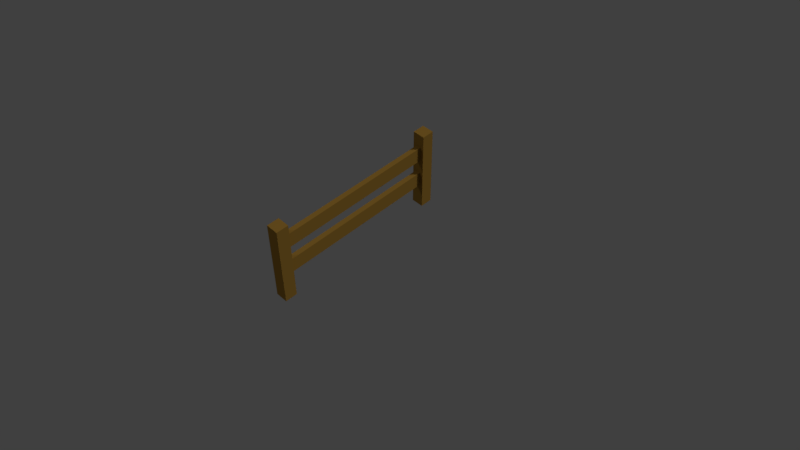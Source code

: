 # Source: SASObjects.blend  (saved by Blender 2.79.0; exported with 4.5.12 LTS)
import bpy
from mathutils import Matrix  # noqa: F401  (used for matrix-valued properties, if any)

bpy.ops.wm.read_factory_settings(use_empty=True)
scene = bpy.context.scene
scene.name = 'Scene'

# ---- collections
col_collection_1 = bpy.data.collections.new('Collection 1'); scene.collection.children.link(col_collection_1)
col_collection_2 = bpy.data.collections.new('Collection 2'); scene.collection.children.link(col_collection_2)
col_collection_2.hide_render = True
col_collection_2.hide_viewport = True
col_collection_3 = bpy.data.collections.new('Collection 3'); scene.collection.children.link(col_collection_3)
col_collection_3.hide_render = True
col_collection_3.hide_viewport = True
col_collection_4 = bpy.data.collections.new('Collection 4'); scene.collection.children.link(col_collection_4)
col_collection_4.hide_render = True
col_collection_4.hide_viewport = True
col_collection_5 = bpy.data.collections.new('Collection 5'); scene.collection.children.link(col_collection_5)
col_collection_5.hide_render = True
col_collection_5.hide_viewport = True

# ---- materials (node trees are filled in below, after node groups)
mat_fence_001 = bpy.data.materials.new('Fence.001')
mat_fence_001.alpha_threshold = 0.0
mat_fence_001.use_transparent_shadow = False
mat_fence_001.diffuse_color = (0.3383, 0.1877, 0.03269, 1.0)
mat_fence_001.roughness = 0.5
mat_fence_001.specular_intensity = 0.0
mat_box_frame = bpy.data.materials.new('Box_Frame')
mat_box_frame.alpha_threshold = 0.0
mat_box_frame.use_transparent_shadow = False
mat_box_frame.diffuse_color = (0.7548, 0.5718, 0.2338, 1.0)
mat_box_frame.roughness = 0.5
mat_box_frame.specular_intensity = 0.0
mat_box_frame.line_color = (0.0, 0.0, 0.0, 1.0)
mat_box_interior = bpy.data.materials.new('Box_Interior')
mat_box_interior.alpha_threshold = 0.0
mat_box_interior.use_transparent_shadow = False
mat_box_interior.diffuse_color = (0.5122, 0.3801, 0.1402, 1.0)
mat_box_interior.roughness = 0.5
mat_box_interior.specular_intensity = 0.0
mat_trackpad = bpy.data.materials.new('Trackpad')
mat_trackpad.alpha_threshold = 0.0
mat_trackpad.use_transparent_shadow = False
mat_trackpad.diffuse_color = (0.06072, 0.06072, 0.06072, 1.0)
mat_trackpad.specular_color = (0.8167, 0.8794, 1.0)
mat_trackpad.roughness = 0.5
mat_trackpad.specular_intensity = 0.0
mat_keyboard = bpy.data.materials.new('Keyboard')
mat_keyboard.alpha_threshold = 0.0
mat_keyboard.use_transparent_shadow = False
mat_keyboard.diffuse_color = (0.1282, 0.1282, 0.1282, 1.0)
mat_keyboard.roughness = 0.5
mat_keyboard.specular_intensity = 0.0
mat_case = bpy.data.materials.new('Case')
mat_case.alpha_threshold = 0.0
mat_case.use_transparent_shadow = False
mat_case.diffuse_color = (0.09119, 0.1789, 0.03193, 1.0)
mat_case.roughness = 0.5
mat_case.specular_intensity = 0.0
mat_table = bpy.data.materials.new('Table')
mat_table.alpha_threshold = 0.0
mat_table.use_transparent_shadow = False
mat_table.diffuse_color = (0.4109, 0.4109, 0.4109, 1.0)
mat_table.roughness = 0.5
mat_table.specular_intensity = 0.0

# ---- material node trees

# ---- world
world_world = bpy.data.worlds.new('World'); scene.world = world_world
world_world.color = (0.05088, 0.05088, 0.05088)
world_world.use_sun_shadow = False
world_world.sun_shadow_jitter_overblur = 0.0
world_world.cycles.sampling_method = 'MANUAL'

# ---- cameras
cam_camera = bpy.data.cameras.new('Camera')
cam_camera.clip_end = 100.0
cam_camera.lens = 35.0
cam_camera.sensor_width = 32.0
cam_camera.sensor_height = 18.0
cam_camera.ortho_scale = 7.314
cam_camera.dof.focus_distance = 0.0
cam_camera.dof.aperture_fstop = 128.0

# ---- lights
light_lamp_001 = bpy.data.lights.new('Lamp.001', 'SUN')
light_lamp_001.transmission_factor = 0.0
light_lamp_001.cutoff_distance = 30.0
light_lamp_001.angle = 0.1993
light_lamp_001.energy = 0.2
light_lamp_001.shadow_buffer_clip_start = 1.001
light_lamp_001.shadow_soft_size = 0.1
light_lamp_001.shadow_cascade_max_distance = 1000.0
light_lamp = bpy.data.lights.new('Lamp', 'SUN')
light_lamp.transmission_factor = 0.0
light_lamp.cutoff_distance = 30.0
light_lamp.angle = 0.1993
light_lamp.energy = 1.0
light_lamp.shadow_buffer_clip_start = 1.001
light_lamp.shadow_soft_size = 0.1
light_lamp.shadow_cascade_max_distance = 1000.0

# ---- meshes
me_cube_003 = bpy.data.meshes.new('Cube.003')
me_cube_003.from_pydata([(-0.107, -1.607, 0.0), (-0.107, -1.393, 0.0), (0.107, -1.607, 0.0), (0.107, -1.393, 0.0), (-0.107, -1.393, 1.5), (-0.107, -1.607, 1.5), (0.107, -1.393, 1.5), (0.107, -1.607, 1.5), (-0.107, 1.607, 0.0), (-0.107, 1.393, 0.0), (0.107, 1.607, 0.0), (0.107, 1.393, 0.0), (-0.107, 1.393, 1.5), (-0.107, 1.607, 1.5), (0.107, 1.393, 1.5), (0.107, 1.607, 1.5), (-0.04374, -1.418, 0.9782), (-0.04374, -1.418, 1.252), (-0.04374, 1.418, 0.9782), (-0.04374, 1.418, 1.252), (0.04374, -1.418, 0.9782), (0.04374, -1.418, 1.252), (0.04374, 1.418, 0.9782), (0.04374, 1.418, 1.252), (-0.04374, -1.418, 0.4425), (-0.04374, -1.418, 0.7162), (-0.04374, 1.418, 0.4425), (-0.04374, 1.418, 0.7162), (0.04374, -1.418, 0.4425), (0.04374, -1.418, 0.7162), (0.04374, 1.418, 0.4425), (0.04374, 1.418, 0.7162), (-0.04374, -1.418, 0.9782), (-0.04374, -1.418, 1.252), (-0.04374, 1.418, 0.9782), (-0.04374, 1.418, 1.252), (0.04374, -1.418, 0.9782), (0.04374, -1.418, 1.252), (0.04374, 1.418, 0.9782), (0.04374, 1.418, 1.252)], [], [(1, 3, 2, 0), (4, 5, 7, 6), (3, 6, 7, 2), (0, 5, 4, 1), (2, 7, 5, 0), (1, 4, 6, 3), (9, 8, 10, 11), (12, 14, 15, 13), (11, 10, 15, 14), (8, 9, 12, 13), (10, 8, 13, 15), (9, 11, 14, 12), (18, 19, 23, 22), (20, 21, 17, 16), (24, 25, 27, 26), (30, 31, 29, 28), (26, 30, 28, 24), (31, 27, 25, 29), (32, 33, 35, 34), (38, 39, 37, 36), (34, 38, 36, 32), (39, 35, 33, 37)])
me_cube_003.materials.append(mat_fence_001)
me_cube_003.use_remesh_preserve_volume = False
me_cube_003.use_remesh_preserve_attributes = False
me_cube_003.use_mirror_vertex_groups = False
me_cube_003.update()
me_cube = bpy.data.meshes.new('Cube')
me_cube.from_pydata([(1.0, -0.75, 0.75), (1.0, -1.0, 1.0), (1.0, -1.0, 0.75), (0.75, -1.0, 0.75), (0.75, -1.0, 1.0), (1.0, -0.75, 1.0), (0.75, -0.75, 1.0), (1.0, -0.6, 0.75), (0.75, -0.6, 1.0), (1.0, -0.6, 1.0), (0.6, -1.0, 1.0), (0.6, -1.0, 0.75), (0.6, -0.75, 1.0), (1.0, -1.0, 0.6), (1.0, -0.75, 0.6), (0.75, -1.0, 0.6), (-1.0, -0.75, 0.75), (-1.0, -1.0, 1.0), (-1.0, -1.0, 0.75), (-0.75, -1.0, 0.75), (-0.75, -1.0, 1.0), (-1.0, -0.75, 1.0), (-0.75, -0.75, 1.0), (0.0, -1.0, 0.75), (0.0, -1.0, 1.0), (0.0, -0.75, 1.0), (-1.0, -0.6, 0.75), (-0.75, -0.6, 1.0), (-1.0, -0.6, 1.0), (-0.6, -1.0, 1.0), (-0.6, -1.0, 0.75), (-0.6, -0.75, 1.0), (-1.0, -1.0, 0.6), (-1.0, -0.75, 0.6), (-0.75, -1.0, 0.6), (1.0, 0.0, 0.75), (1.0, 0.75, 0.75), (1.0, 1.0, 1.0), (1.0, 1.0, 0.75), (1.0, 0.0, 1.0), (0.75, 1.0, 0.75), (0.75, 0.0, 1.0), (0.75, 1.0, 1.0), (1.0, 0.75, 1.0), (0.75, 0.75, 1.0), (1.0, 0.6, 0.75), (0.75, 0.6, 1.0), (1.0, 0.6, 1.0), (0.6, 1.0, 1.0), (0.6, 1.0, 0.75), (0.6, 0.75, 1.0), (1.0, 1.0, 0.6), (1.0, 0.75, 0.6), (0.75, 1.0, 0.6), (-1.0, 0.0, 0.75), (-1.0, 0.75, 0.75), (-1.0, 1.0, 1.0), (-1.0, 1.0, 0.75), (-1.0, 0.0, 1.0), (-0.75, 1.0, 0.75), (-0.75, 0.0, 1.0), (-0.75, 1.0, 1.0), (-1.0, 0.75, 1.0), (-0.75, 0.75, 1.0), (0.0, 1.0, 0.75), (0.0, 1.0, 1.0), (0.0, 0.75, 1.0), (-1.0, 0.6, 0.75), (-0.75, 0.6, 1.0), (-1.0, 0.6, 1.0), (-0.6, 1.0, 1.0), (-0.6, 1.0, 0.75), (-0.6, 0.75, 1.0), (-1.0, 1.0, 0.6), (-1.0, 0.75, 0.6), (-0.75, 1.0, 0.6), (1.0, -0.75, -0.75), (1.0, -1.0, -1.0), (1.0, -1.0, -0.75), (1.0, -0.75, 0.0), (0.75, -1.0, 0.0), (0.75, -1.0, -0.75), (1.0, -1.0, 0.0), (0.75, -1.0, -1.0), (1.0, -0.75, -1.0), (0.75, -0.75, -1.0), (1.0, -0.6, -0.75), (0.75, -0.6, -1.0), (1.0, -0.6, -1.0), (0.6, -1.0, -1.0), (0.6, -1.0, -0.75), (0.6, -0.75, -1.0), (1.0, -1.0, -0.6), (1.0, -0.75, -0.6), (0.75, -1.0, -0.6), (-1.0, -0.75, -0.75), (-1.0, -1.0, -1.0), (-1.0, -1.0, -0.75), (-1.0, -0.75, 0.0), (-0.75, -1.0, 0.0), (-0.75, -1.0, -0.75), (-1.0, -1.0, 0.0), (-0.75, -1.0, -1.0), (-1.0, -0.75, -1.0), (-0.75, -0.75, -1.0), (0.0, -1.0, -0.75), (0.0, -1.0, -1.0), (0.0, -0.75, -1.0), (-1.0, -0.6, -0.75), (-0.75, -0.6, -1.0), (-1.0, -0.6, -1.0), (-0.6, -1.0, -1.0), (-0.6, -1.0, -0.75), (-0.6, -0.75, -1.0), (-1.0, -1.0, -0.6), (-1.0, -0.75, -0.6), (-0.75, -1.0, -0.6), (1.0, 0.0, -0.75), (1.0, 0.75, -0.75), (1.0, 1.0, -1.0), (1.0, 1.0, -0.75), (1.0, 0.75, 0.0), (0.75, 1.0, 0.0), (1.0, 0.0, -1.0), (0.75, 1.0, -0.75), (0.75, 0.0, -1.0), (1.0, 1.0, 0.0), (0.75, 1.0, -1.0), (1.0, 0.75, -1.0), (0.75, 0.75, -1.0), (1.0, 0.6, -0.75), (0.75, 0.6, -1.0), (1.0, 0.6, -1.0), (0.6, 1.0, -1.0), (0.6, 1.0, -0.75), (0.6, 0.75, -1.0), (1.0, 1.0, -0.6), (1.0, 0.75, -0.6), (0.75, 1.0, -0.6), (-1.0, 0.0, -0.75), (-1.0, 0.75, -0.75), (-1.0, 1.0, -1.0), (-1.0, 1.0, -0.75), (-1.0, 0.75, 0.0), (-0.75, 1.0, 0.0), (-1.0, 0.0, -1.0), (-0.75, 1.0, -0.75), (-0.75, 0.0, -1.0), (-1.0, 1.0, 0.0), (-0.75, 1.0, -1.0), (-1.0, 0.75, -1.0), (-0.75, 0.75, -1.0), (0.0, 1.0, -0.75), (0.0, 1.0, -1.0), (0.0, 0.75, -1.0), (-1.0, 0.6, -0.75), (-0.75, 0.6, -1.0), (-1.0, 0.6, -1.0), (-0.6, 1.0, -1.0), (-0.6, 1.0, -0.75), (-0.6, 0.75, -1.0), (-1.0, 1.0, -0.6), (-1.0, 0.75, -0.6), (-0.75, 1.0, -0.6), (0.75, 0.0, 0.9), (0.75, -0.6, 0.9), (0.0, -0.75, 0.9), (0.6, -0.75, 0.9), (-0.75, -0.6, 0.9), (-0.75, -0.75, 0.9), (-0.6, -0.75, 0.9), (-0.75, 0.0, 0.9), (0.75, 0.6, 0.9), (0.75, 0.75, 0.9), (0.6, 0.75, 0.9), (0.0, 0.75, 0.9), (-0.75, 0.6, 0.9), (-0.6, 0.75, 0.9), (0.75, -0.6, -0.9), (0.75, -0.75, -0.9), (0.6, -0.75, -0.9), (0.75, 0.0, -0.9), (0.0, -0.75, -0.9), (-0.75, 0.0, -0.9), (-0.75, -0.6, -0.9), (-0.6, -0.75, -0.9), (0.75, 0.6, -0.9), (0.0, 0.75, -0.9), (0.6, 0.75, -0.9), (-0.75, 0.6, -0.9), (-0.75, 0.75, -0.9), (-0.6, 0.75, -0.9), (0.9, -0.75, 0.6), (0.9, -0.75, 0.0), (0.9, 0.0, 0.75), (0.9, -0.6, 0.75), (-0.9, -0.75, 0.6), (-0.9, -0.75, 0.0), (-0.9, -0.6, 0.75), (-0.9, -0.75, 0.75), (-0.9, 0.0, 0.75), (0.9, 0.75, 0.6), (0.9, 0.75, 0.0), (0.9, 0.6, 0.75), (0.9, 0.75, 0.75), (-0.9, 0.75, 0.6), (-0.9, 0.75, 0.0), (-0.9, 0.6, 0.75), (0.9, -0.75, -0.6), (0.9, -0.6, -0.75), (0.9, -0.75, -0.75), (0.9, 0.0, -0.75), (-0.9, -0.75, -0.6), (-0.9, 0.0, -0.75), (-0.9, -0.6, -0.75), (0.9, 0.75, -0.6), (0.9, 0.6, -0.75), (-0.9, 0.75, -0.6), (-0.9, 0.6, -0.75), (-0.9, 0.75, -0.75), (0.6, -0.9, 0.75), (0.0, -0.9, 0.75), (0.75, -0.9, 0.6), (0.75, -0.9, 0.0), (-0.6, -0.9, 0.75), (-0.75, -0.9, 0.6), (-0.75, -0.9, 0.0), (-0.75, -0.9, 0.75), (0.6, 0.9, 0.75), (0.0, 0.9, 0.75), (0.75, 0.9, 0.6), (0.75, 0.9, 0.0), (0.75, 0.9, 0.75), (-0.6, 0.9, 0.75), (-0.75, 0.9, 0.6), (-0.75, 0.9, 0.0), (0.6, -0.9, -0.75), (0.0, -0.9, -0.75), (0.75, -0.9, -0.6), (0.75, -0.9, -0.75), (-0.6, -0.9, -0.75), (-0.75, -0.9, -0.6), (0.6, 0.9, -0.75), (0.0, 0.9, -0.75), (0.75, 0.9, -0.6), (-0.6, 0.9, -0.75), (-0.75, 0.9, -0.6), (-0.75, 0.9, -0.75)], [], [(14, 0, 2, 13), (9, 8, 6, 5), (0, 5, 1, 2), (2, 1, 4, 3), (11, 10, 24, 23), (13, 2, 3, 15), (7, 9, 5, 0), (12, 25, 24, 10), (5, 6, 4, 1), (35, 39, 9, 7), (39, 41, 8, 9), (6, 12, 10, 4), (3, 4, 10, 11), (82, 13, 15, 80), (79, 14, 13, 82), (33, 32, 18, 16), (28, 21, 22, 27), (16, 18, 17, 21), (18, 19, 20, 17), (30, 23, 24, 29), (32, 34, 19, 18), (26, 16, 21, 28), (31, 29, 24, 25), (21, 17, 20, 22), (54, 26, 28, 58), (58, 28, 27, 60), (22, 20, 29, 31), (19, 30, 29, 20), (101, 99, 34, 32), (98, 101, 32, 33), (52, 51, 38, 36), (47, 43, 44, 46), (36, 38, 37, 43), (38, 40, 42, 37), (49, 64, 65, 48), (51, 53, 40, 38), (45, 36, 43, 47), (50, 48, 65, 66), (43, 37, 42, 44), (35, 45, 47, 39), (39, 47, 46, 41), (44, 42, 48, 50), (40, 49, 48, 42), (126, 122, 53, 51), (121, 126, 51, 52), (74, 55, 57, 73), (69, 68, 63, 62), (55, 62, 56, 57), (57, 56, 61, 59), (71, 70, 65, 64), (73, 57, 59, 75), (67, 69, 62, 55), (72, 66, 65, 70), (62, 63, 61, 56), (54, 58, 69, 67), (58, 60, 68, 69), (63, 72, 70, 61), (59, 61, 70, 71), (148, 73, 75, 144), (143, 74, 73, 148), (93, 92, 78, 76), (88, 84, 85, 87), (76, 78, 77, 84), (78, 81, 83, 77), (90, 105, 106, 89), (92, 94, 81, 78), (86, 76, 84, 88), (91, 89, 106, 107), (84, 77, 83, 85), (117, 86, 88, 123), (123, 88, 87, 125), (85, 83, 89, 91), (81, 90, 89, 83), (82, 80, 94, 92), (79, 82, 92, 93), (115, 95, 97, 114), (110, 109, 104, 103), (95, 103, 96, 97), (97, 96, 102, 100), (112, 111, 106, 105), (114, 97, 100, 116), (108, 110, 103, 95), (113, 107, 106, 111), (103, 104, 102, 96), (139, 145, 110, 108), (145, 147, 109, 110), (104, 113, 111, 102), (100, 102, 111, 112), (101, 114, 116, 99), (98, 115, 114, 101), (137, 118, 120, 136), (132, 131, 129, 128), (118, 128, 119, 120), (120, 119, 127, 124), (134, 133, 153, 152), (136, 120, 124, 138), (130, 132, 128, 118), (135, 154, 153, 133), (128, 129, 127, 119), (117, 123, 132, 130), (123, 125, 131, 132), (129, 135, 133, 127), (124, 127, 133, 134), (126, 136, 138, 122), (121, 137, 136, 126), (162, 161, 142, 140), (157, 150, 151, 156), (140, 142, 141, 150), (142, 146, 149, 141), (159, 152, 153, 158), (161, 163, 146, 142), (155, 140, 150, 157), (160, 158, 153, 154), (150, 141, 149, 151), (139, 155, 157, 145), (145, 157, 156, 147), (151, 149, 158, 160), (146, 159, 158, 149), (148, 144, 163, 161), (143, 148, 161, 162), (8, 72, 63, 68, 12, 6), (7, 0, 14, 130, 118, 137), (59, 71, 138, 124, 134, 75), (67, 55, 74, 108, 95, 115), (3, 11, 116, 100, 112, 15), (109, 135, 129, 131, 113, 104), (137, 121, 202, 215), (162, 140, 219, 217), (90, 81, 239, 236), (105, 90, 236, 237), (76, 86, 209, 210), (52, 36, 204, 201), (116, 11, 220, 241), (163, 144, 235, 246), (135, 109, 184, 188), (91, 107, 182, 180), (156, 151, 190, 189), (31, 25, 166, 170), (183, 189, 190, 191, 187, 188, 184), (178, 179, 180, 182, 185, 186, 181), (164, 172, 173, 174, 175, 177, 165), (166, 167, 176, 171, 168, 169, 170), (27, 22, 169, 168), (151, 160, 191, 190), (113, 131, 186, 185), (87, 85, 179, 178), (25, 12, 167, 166), (109, 147, 183, 184), (41, 46, 172, 164), (22, 31, 170, 169), (154, 135, 188, 187), (66, 72, 177, 175), (147, 156, 189, 183), (85, 91, 180, 179), (72, 8, 165, 177), (12, 68, 176, 167), (60, 27, 168, 171), (125, 87, 178, 181), (107, 113, 185, 182), (50, 66, 175, 174), (46, 44, 173, 172), (8, 41, 164, 165), (160, 154, 187, 191), (131, 125, 181, 186), (68, 60, 171, 176), (44, 50, 174, 173), (196, 199, 198, 200, 207, 212, 197), (206, 217, 219, 218, 213, 214, 205), (193, 208, 210, 209, 211, 216, 192), (195, 215, 202, 201, 204, 203, 194), (74, 143, 206, 205), (139, 108, 214, 213), (45, 35, 194, 203), (155, 139, 213, 218), (33, 16, 199, 196), (121, 52, 201, 202), (93, 76, 210, 208), (26, 54, 200, 198), (7, 137, 215, 195), (36, 45, 203, 204), (86, 117, 211, 209), (115, 98, 197, 212), (130, 14, 192, 216), (35, 7, 195, 194), (98, 33, 196, 197), (143, 162, 217, 206), (14, 79, 193, 192), (117, 130, 216, 211), (54, 67, 207, 200), (67, 115, 212, 207), (79, 93, 208, 193), (140, 155, 218, 219), (108, 74, 205, 214), (16, 26, 198, 199), (220, 221, 224, 227, 225, 226, 241), (222, 240, 237, 236, 239, 238, 223), (229, 228, 232, 230, 231, 244, 233), (234, 242, 243, 245, 247, 246, 235), (15, 112, 240, 222), (34, 99, 226, 225), (40, 53, 230, 232), (94, 80, 223, 238), (146, 163, 246, 247), (80, 15, 222, 223), (134, 152, 243, 242), (71, 64, 229, 233), (19, 34, 225, 227), (122, 138, 244, 231), (144, 75, 234, 235), (64, 49, 228, 229), (81, 94, 238, 239), (49, 40, 232, 228), (138, 71, 233, 244), (53, 122, 231, 230), (159, 146, 247, 245), (112, 105, 237, 240), (75, 134, 242, 234), (152, 159, 245, 243), (23, 30, 224, 221), (99, 116, 241, 226), (30, 19, 227, 224), (11, 23, 221, 220)])
me_cube.polygons.foreach_set('material_index', [0, 0, 0, 0, 0, 0, 0, 0, 0, 0, 0, 0, 0, 0, 0, 0, 0, 0, 0, 0, 0, 0, 0, 0, 0, 0, 0, 0, 0, 0, 0, 0, 0, 0, 0, 0, 0, 0, 0, 0, 0, 0, 0, 0, 0, 0, 0, 0, 0, 0, 0, 0, 0, 0, 0, 0, 0, 0, 0, 0, 0, 0, 0, 0, 0, 0, 0, 0, 0, 0, 0, 0, 0, 0, 0, 0, 0, 0, 0, 0, 0, 0, 0, 0, 0, 0, 0, 0, 0, 0, 0, 0, 0, 0, 0, 0, 0, 0, 0, 0, 0, 0, 0, 0, 0, 0, 0, 0, 0, 0, 0, 0, 0, 0, 0, 0, 0, 0, 0, 0, 0, 0, 0, 0, 0, 0, 0, 0, 0, 0, 0, 0, 0, 0, 0, 0, 0, 0, 1, 1, 1, 1, 0, 0, 0, 0, 0, 0, 0, 0, 0, 0, 0, 0, 0, 0, 0, 0, 0, 0, 0, 0, 0, 0, 0, 0, 1, 1, 1, 1, 0, 0, 0, 0, 0, 0, 0, 0, 0, 0, 0, 0, 0, 0, 0, 0, 0, 0, 0, 0, 0, 0, 0, 0, 1, 1, 1, 1, 0, 0, 0, 0, 0, 0, 0, 0, 0, 0, 0, 0, 0, 0, 0, 0, 0, 0, 0, 0, 0, 0, 0, 0])
me_cube.materials.append(mat_box_frame)
me_cube.materials.append(mat_box_interior)
me_cube.use_remesh_preserve_volume = False
me_cube.use_remesh_preserve_attributes = False
me_cube.use_mirror_vertex_groups = False
me_cube.update()
me_cube_002 = bpy.data.meshes.new('Cube.002')
me_cube_002.from_pydata([(-0.04846, -0.6484, 0.5154), (-0.1216, -0.6484, 0.5032), (0.1216, -0.6484, -0.5032), (0.04846, -0.6484, -0.5154), (0.1083, -0.6484, -0.4232), (0.03511, -0.6484, -0.4355), (-0.04846, 1.721e-07, 0.5154), (-0.1216, 1.78e-07, 0.5032), (0.1216, -1.78e-07, -0.5032), (0.04846, -1.721e-07, -0.5154), (0.1083, -1.505e-07, -0.4232), (0.1083, -0.4672, -0.4232), (-0.04846, -0.4672, 0.5154), (-0.1216, -0.4672, 0.5032), (0.1216, -0.4672, -0.5032), (0.04846, -0.4672, -0.5154), (-0.04846, -0.2336, 0.5154), (-0.1216, -0.2336, 0.5032), (0.1216, -0.2336, -0.5032), (0.04846, -0.2336, -0.5154), (0.1083, -0.2336, -0.4232), (0.178, -0.2336, -0.4232), (0.178, -0.4672, -0.4232), (0.2121, -0.4672, -0.5032), (0.2121, -0.2336, -0.5032), (0.0995, -0.6484, -0.3706), (0.02633, -0.6484, -0.3829), (0.0995, -1.324e-07, -0.3706), (0.0995, -0.4672, -0.3706), (0.0995, -0.2336, -0.3706), (-0.03703, 1.486e-07, 0.4469), (-0.03703, -0.4672, 0.4469), (-0.03703, -0.2336, 0.4469), (-0.03703, -0.6484, 0.4469), (-0.1102, -0.6484, 0.4347), (0.1083, -0.5767, -0.4232), (-0.04846, -0.5767, 0.5154), (-0.1216, -0.5767, 0.5032), (0.1216, -0.5767, -0.5032), (0.04846, -0.5767, -0.5154), (0.0995, -0.5767, -0.3706), (-0.03703, -0.5767, 0.4469), (1.153, -0.6484, -0.7294), (1.153, -0.6484, -0.5025), (1.069, -0.5522, -0.5025), (1.069, -0.1521, -0.5025), (0.8714, -0.5522, -0.5025), (0.8714, -0.1521, -0.5025), (0.1204, -0.6484, -0.7294), (0.1204, -0.6484, -0.5025), (0.205, -0.5522, -0.5025), (0.6368, -0.5522, -0.5025), (0.205, -0.1521, -0.5025), (0.2928, -0.5522, -0.5025), (0.2928, -0.1521, -0.5025), (1.153, 0.6484, -0.7294), (1.153, 0.6484, -0.5025), (1.069, 1.407e-07, -0.5025), (1.069, 0.5522, -0.5025), (1.069, 0.1521, -0.5025), (0.8714, 0.5522, -0.5025), (0.8714, 0.1521, -0.5025), (0.1204, 0.6484, -0.7294), (0.1204, 0.6484, -0.5025), (0.205, -1.407e-07, -0.5025), (0.205, 0.5522, -0.5025), (0.6368, 0.5522, -0.5025), (0.205, 0.1521, -0.5025), (0.2928, -7.643e-08, -0.5025), (0.2928, 0.5522, -0.5025), (0.2928, 0.1521, -0.5025)], [(53, 54), (54, 68), (69, 70), (70, 68)], [(4, 5, 3, 2), (25, 26, 5, 4), (18, 8, 10, 20), (16, 6, 7, 17), (18, 19, 9, 8), (32, 30, 6, 16), (41, 31, 12, 36), (38, 39, 15, 14), (36, 12, 13, 37), (38, 14, 11, 35), (31, 32, 16, 12), (14, 15, 19, 18), (12, 16, 17, 13), (20, 11, 22, 21), (23, 24, 21, 22), (11, 14, 23, 22), (14, 18, 24, 23), (18, 20, 21, 24), (11, 20, 29, 28), (35, 11, 28, 40), (20, 10, 27, 29), (33, 34, 26, 25), (0, 1, 34, 33), (28, 29, 27, 30, 32, 31, 41, 40), (25, 40, 41, 33), (4, 35, 40, 25), (2, 38, 35, 4), (7, 9, 19, 15, 39, 3, 1, 37, 13, 17), (0, 36, 37, 1), (2, 3, 39, 38), (33, 41, 36, 0), (46, 44, 45, 47), (59, 61, 47, 45), (60, 61, 59, 58), (48, 62, 55, 42), (48, 49, 63, 62), (63, 56, 55, 62), (53, 69, 65, 50), (46, 60, 66, 69, 53, 51), (42, 43, 49, 48), (55, 56, 43, 42), (63, 65, 69, 66, 60, 58, 56), (57, 45, 44, 43, 56, 58, 59), (44, 46, 51, 53, 50, 49, 43), (64, 67, 65, 63, 49, 50, 52)])
me_cube_002.polygons.foreach_set('material_index', [2, 2, 2, 2, 2, 2, 2, 2, 2, 2, 2, 2, 2, 0, 0, 0, 2, 0, 2, 2, 2, 2, 2, 0, 2, 2, 2, 2, 2, 2, 2, 2, 0, 2, 2, 2, 2, 2, 1, 2, 2, 2, 2, 2, 2])
me_cube_002.materials.append(mat_trackpad)
me_cube_002.materials.append(mat_keyboard)
me_cube_002.materials.append(mat_case)
me_cube_002.use_remesh_preserve_volume = False
me_cube_002.use_remesh_preserve_attributes = False
me_cube_002.use_mirror_vertex_groups = False
me_cube_002.update()
me_cube_004 = bpy.data.meshes.new('Cube.004')
me_cube_004.from_pydata([(0.5291, -1.833, -1.375), (0.5291, -1.833, -0.05045), (0.5291, -1.643, -1.375), (0.5291, -1.643, -0.05045), (0.7187, -1.833, -1.375), (0.7187, -1.833, -0.05045), (0.7187, -1.643, -1.375), (0.7187, -1.643, -0.05045), (-0.5291, -1.833, -1.375), (-0.5291, -1.833, -0.05045), (-0.5291, -1.643, -1.375), (-0.5291, -1.643, -0.05045), (-0.7187, -1.833, -1.375), (-0.7187, -1.833, -0.05045), (-0.7187, -1.643, -1.375), (-0.7187, -1.643, -0.05045), (0.5291, 1.833, -1.375), (0.5291, 1.833, -0.05045), (0.5291, 1.643, -1.375), (0.5291, 1.643, -0.05045), (0.7187, 1.833, -1.375), (0.7187, 1.833, -0.05045), (0.7187, 1.643, -1.375), (0.7187, 1.643, -0.05045), (-0.5291, 1.833, -1.375), (-0.5291, 1.833, -0.05045), (-0.5291, 1.643, -1.375), (-0.5291, 1.643, -0.05045), (-0.7187, 1.833, -1.375), (-0.7187, 1.833, -0.05045), (-0.7187, 1.643, -1.375), (-0.7187, 1.643, -0.05045), (-0.8926, -2.006, -0.06755), (-0.8926, -2.006, 0.06756), (-0.8926, 2.006, -0.06755), (-0.8926, 2.006, 0.06756), (0.8926, -2.006, -0.06755), (0.8926, -2.006, 0.06756), (0.8926, 2.006, -0.06755), (0.8926, 2.006, 0.06756)], [], [(0, 1, 3, 2), (2, 3, 7, 6), (6, 7, 5, 4), (4, 5, 1, 0), (2, 6, 4, 0), (8, 10, 11, 9), (10, 14, 15, 11), (14, 12, 13, 15), (12, 8, 9, 13), (10, 8, 12, 14), (16, 18, 19, 17), (18, 22, 23, 19), (22, 20, 21, 23), (20, 16, 17, 21), (18, 16, 20, 22), (24, 25, 27, 26), (26, 27, 31, 30), (30, 31, 29, 28), (28, 29, 25, 24), (26, 30, 28, 24), (32, 33, 35, 34), (34, 35, 39, 38), (38, 39, 37, 36), (36, 37, 33, 32), (34, 38, 36, 32), (39, 35, 33, 37)])
me_cube_004.materials.append(mat_table)
me_cube_004.use_remesh_preserve_volume = False
me_cube_004.use_remesh_preserve_attributes = False
me_cube_004.use_mirror_vertex_groups = False
me_cube_004.update()
me_cube_006 = bpy.data.meshes.new('Cube.006')
me_cube_006.from_pydata([(-0.5074, -0.25, -0.861), (-0.4192, -0.25, -0.03694), (-0.3686, -0.25, -0.861), (-0.2805, -0.25, -0.0563), (-0.5074, -0.3901, -0.861), (-0.4192, -0.3901, -0.03694), (-0.3686, -0.3901, -0.861), (-0.2805, -0.3901, -0.0563), (-0.5074, 0.25, -0.861), (-0.4192, 0.25, -0.03694), (-0.3686, 0.25, -0.861), (-0.2805, 0.25, -0.0563), (-0.5074, 0.3901, -0.861), (-0.4192, 0.3901, -0.03694), (-0.3686, 0.3901, -0.861), (-0.2805, 0.3901, -0.0563), (0.5074, -0.25, -0.861), (0.4192, -0.25, -0.03694), (0.3686, -0.25, -0.861), (0.2805, -0.25, -0.0563), (0.5074, -0.3901, -0.861), (0.4192, -0.3901, -0.03694), (0.3686, -0.3901, -0.861), (0.2805, -0.3901, -0.0563), (0.5074, 0.25, -0.861), (0.4192, 0.25, -0.03694), (0.3686, 0.25, -0.861), (0.2805, 0.25, -0.0563), (0.5074, 0.3901, -0.861), (0.4192, 0.3901, -0.03694), (0.3686, 0.3901, -0.861), (0.2805, 0.3901, -0.0563), (-0.5438, 0.476, 0.06904), (-0.5438, 0.476, -0.06904), (0.409, 0.476, 0.06904), (0.5438, 0.476, -0.06904), (-0.5438, -0.476, 0.06904), (-0.5438, -0.476, -0.06904), (0.409, -0.476, 0.06904), (0.5438, -0.476, -0.06904), (0.611, 0.476, 1.122), (0.4779, 0.476, 1.141), (0.4779, -0.476, 1.141), (0.611, -0.476, 1.122)], [], [(0, 1, 3, 2), (2, 3, 7, 6), (6, 7, 5, 4), (4, 5, 1, 0), (2, 6, 4, 0), (7, 3, 1, 5), (8, 10, 11, 9), (10, 14, 15, 11), (14, 12, 13, 15), (12, 8, 9, 13), (10, 8, 12, 14), (15, 13, 9, 11), (16, 18, 19, 17), (18, 22, 23, 19), (22, 20, 21, 23), (20, 16, 17, 21), (18, 16, 20, 22), (23, 21, 17, 19), (24, 25, 27, 26), (26, 27, 31, 30), (30, 31, 29, 28), (28, 29, 25, 24), (26, 30, 28, 24), (31, 27, 25, 29), (32, 34, 35, 33), (35, 40, 43, 39), (38, 36, 37, 39), (36, 32, 33, 37), (34, 32, 36, 38), (39, 37, 33, 35), (41, 42, 43, 40), (34, 41, 40, 35), (39, 43, 42, 38), (38, 42, 41, 34)])
me_cube_006.materials.append(mat_table)
me_cube_006.use_remesh_preserve_volume = False
me_cube_006.use_remesh_preserve_attributes = False
me_cube_006.use_mirror_vertex_groups = False
me_cube_006.update()

# ---- objects
ob_lamp_001 = bpy.data.objects.new('Lamp.001', light_lamp_001)
ob_lamp = bpy.data.objects.new('Lamp', light_lamp)
ob_camera = bpy.data.objects.new('Camera', cam_camera)
ob_cube_003 = bpy.data.objects.new('Cube.003', me_cube_003)
ob_cube = bpy.data.objects.new('Cube', me_cube)
ob_cube_002 = bpy.data.objects.new('Cube.002', me_cube_002)
ob_cube_004 = bpy.data.objects.new('Cube.004', me_cube_004)
ob_cube_005 = bpy.data.objects.new('Cube.005', me_cube_006)

# ---- transforms, parenting, visibility, modifiers, constraints
ob_lamp_001.location = (4.076, 1.005, 13.69)
ob_lamp_001.rotation_euler = (0.7854, -0.0, 5.498)
ob_lamp_001.lock_rotations_4d = False
ob_lamp_001.empty_display_type = 'ARROWS'
ob_lamp_001.color = (0.0, 0.0, 0.0, 0.0)
ob_lamp_001.lineart.crease_threshold = 0.0
ob_lamp.location = (4.076, 1.005, 13.69)
ob_lamp.rotation_euler = (0.7854, -0.0, 2.356)
ob_lamp.lock_rotations_4d = False
ob_lamp.empty_display_type = 'ARROWS'
ob_lamp.color = (0.0, 0.0, 0.0, 0.0)
ob_lamp.lineart.crease_threshold = 0.0
ob_camera.location = (7.481, -6.508, 10.34)
ob_camera.rotation_euler = (0.7854, 0.0, 0.7854)
ob_camera.lock_rotations_4d = False
ob_camera.empty_display_type = 'ARROWS'
ob_camera.color = (0.0, 0.0, 0.0, 0.0)
ob_camera.display_type = 'WIRE'
ob_camera.lineart.crease_threshold = 0.0
ob_cube_003.location = (0.0, 0.0, 0.0)
ob_cube_003.lineart.crease_threshold = 0.0
ob_cube.location = (0.0, 0.0, 0.0)
ob_cube.lock_rotations_4d = False
ob_cube.empty_display_type = 'ARROWS'
ob_cube.lineart.crease_threshold = 0.0
ob_cube_002.location = (-0.6368, 0.0, 0.6159)
ob_cube_002.lineart.crease_threshold = 0.0
_m = ob_cube_002.modifiers.new('Mirror', 'MIRROR')
_m.use_axis = (False, True, False)
ob_cube_004.location = (0.0, 0.0, 1.348)
ob_cube_004.lineart.crease_threshold = 0.0
ob_cube_005.location = (1.596, 0.0, 0.8021)
ob_cube_005.lineart.crease_threshold = 0.0

# ---- collection membership
col_collection_1.objects.link(ob_lamp_001)
col_collection_1.objects.link(ob_lamp)
col_collection_1.objects.link(ob_camera)
col_collection_1.objects.link(ob_cube_003)
col_collection_2.objects.link(ob_cube)
col_collection_3.objects.link(ob_cube_002)
col_collection_4.objects.link(ob_cube_004)
col_collection_5.objects.link(ob_cube_005)

# ---- scene / render settings (as saved in the file)
scene.camera = ob_camera
scene.frame_start = 1; scene.frame_end = 250; scene.frame_set(1)
scene.render.engine = 'BLENDER_EEVEE_NEXT'
scene.render.resolution_percentage = 50
scene.render.dither_intensity = 0.0
scene.cycles.use_denoising = False
scene.cycles.samples = 128
scene.cycles.sampling_pattern = 'TABULATED_SOBOL'
scene.cycles.light_sampling_threshold = 0.0
scene.cycles.use_adaptive_sampling = False
scene.cycles.use_light_tree = False
scene.cycles.blur_glossy = 0.0
scene.cycles.sample_clamp_indirect = 0.0
scene.view_settings.view_transform = 'Standard'
bpy.context.view_layer.update()

